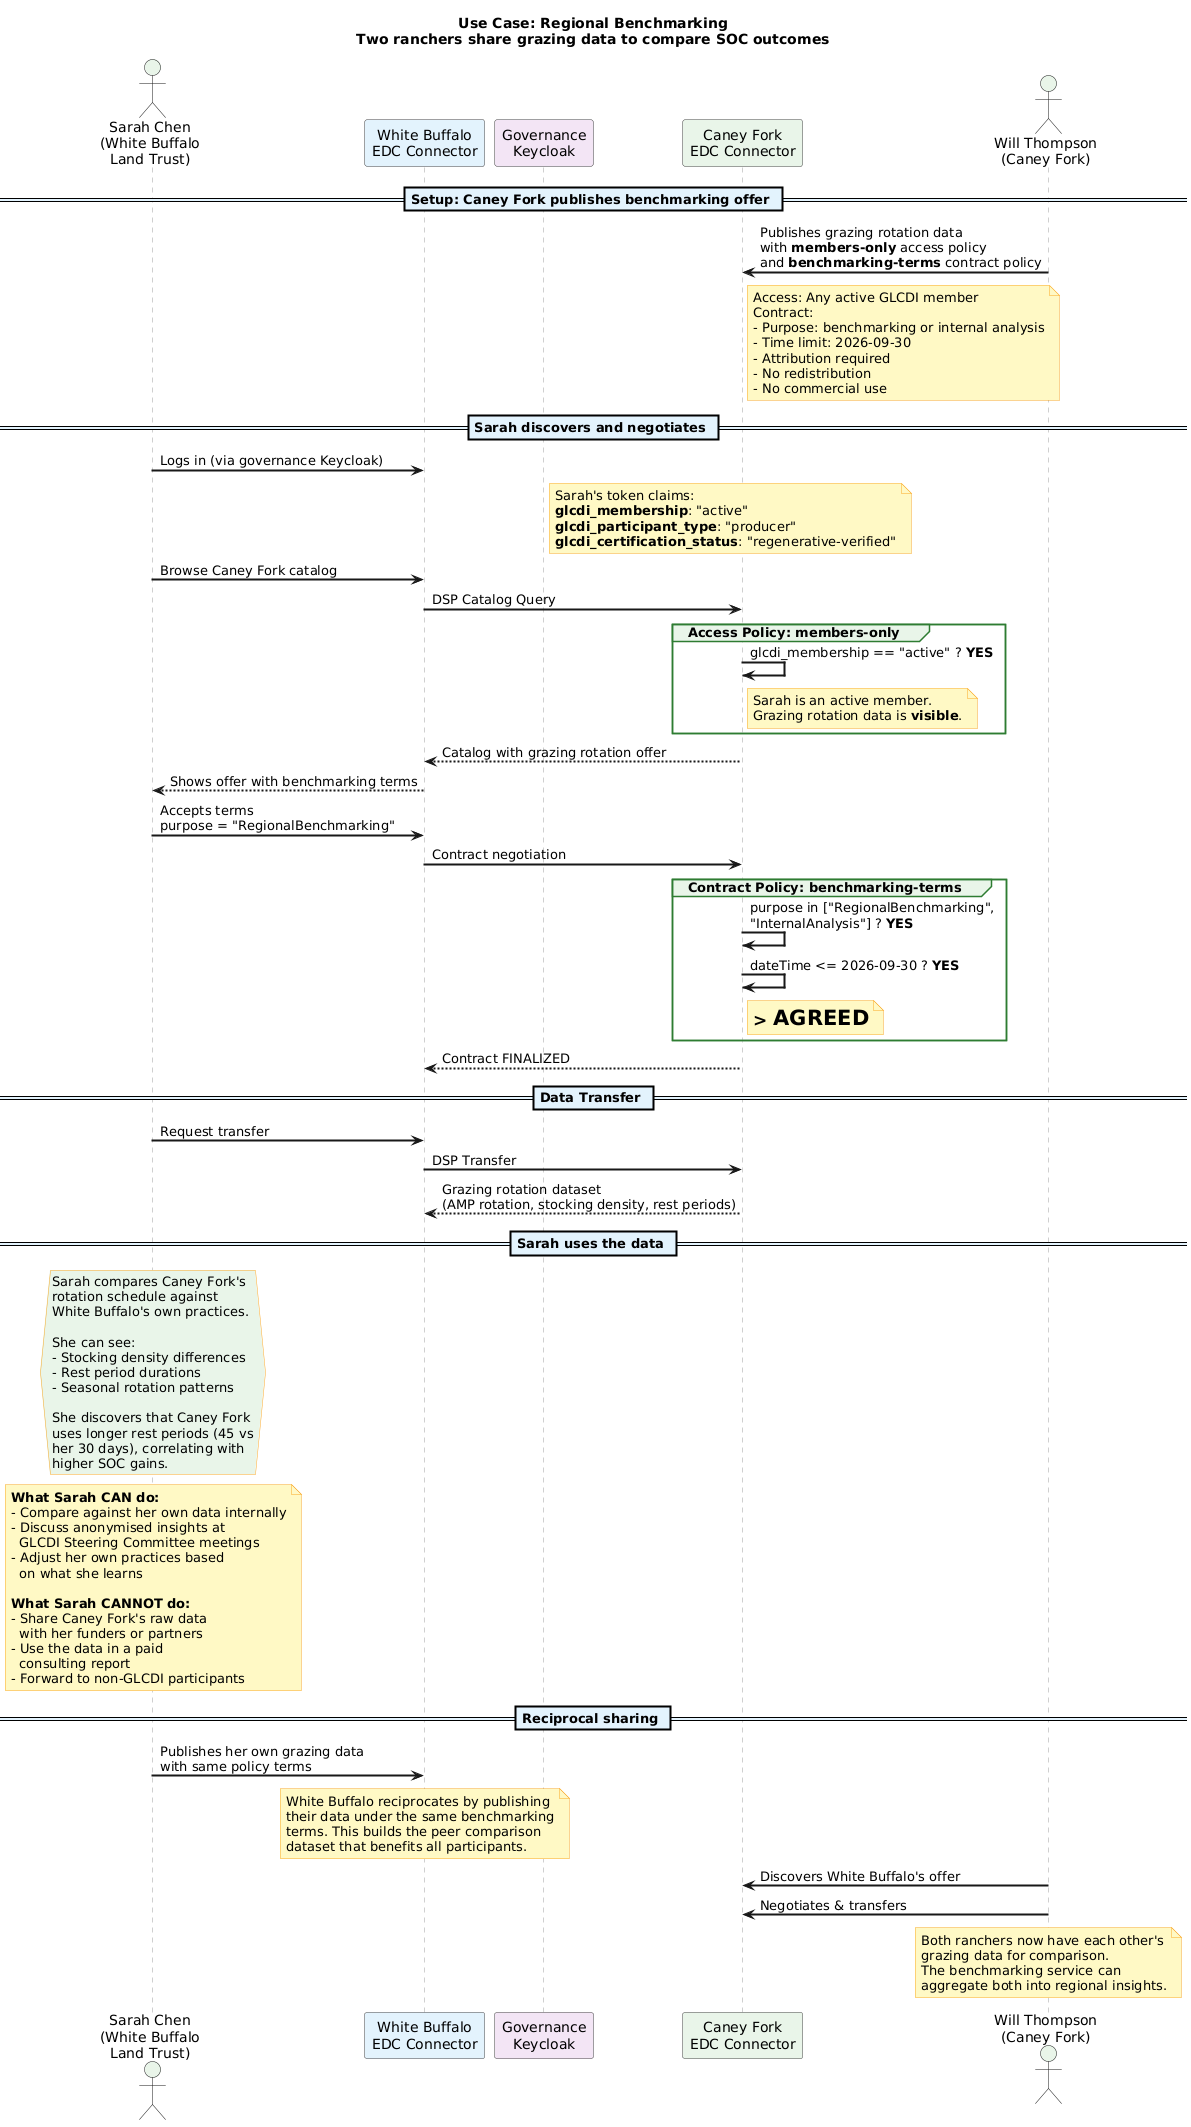

The diagram above was rendered by PlantUML. Its source (embedded in the PNG):
@startuml
title **Use Case: Regional Benchmarking**\nTwo ranchers share grazing data to compare SOC outcomes

skinparam backgroundColor #FEFEFE
skinparam sequenceArrowThickness 2
skinparam sequenceParticipantBorderColor #424242
skinparam sequenceLifeLineBorderColor #9E9E9E
skinparam noteBackgroundColor #FFF9C4
skinparam noteBorderColor #F9A825
skinparam sequenceGroupBackgroundColor #E8F5E9
skinparam sequenceGroupBorderColor #2E7D32
skinparam sequenceDividerBackgroundColor #E3F2FD

actor "Sarah Chen\n(White Buffalo\nLand Trust)" as Sarah #E8F5E9
participant "White Buffalo\nEDC Connector" as WB_EDC #E3F2FD
participant "Governance\nKeycloak" as KC #F3E5F5
participant "Caney Fork\nEDC Connector" as CF_EDC #E8F5E9
actor "Will Thompson\n(Caney Fork)" as Will #E8F5E9

== Setup: Caney Fork publishes benchmarking offer ==

Will -> CF_EDC : Publishes grazing rotation data\nwith **members-only** access policy\nand **benchmarking-terms** contract policy
note right of CF_EDC
  Access: Any active GLCDI member
  Contract:
  - Purpose: benchmarking or internal analysis
  - Time limit: 2026-09-30
  - Attribution required
  - No redistribution
  - No commercial use
end note

== Sarah discovers and negotiates ==

Sarah -> WB_EDC : Logs in (via governance Keycloak)
note right of KC
  Sarah's token claims:
  **glcdi_membership**: "active"
  **glcdi_participant_type**: "producer"
  **glcdi_certification_status**: "regenerative-verified"
end note

Sarah -> WB_EDC : Browse Caney Fork catalog
WB_EDC -> CF_EDC : DSP Catalog Query

group Access Policy: members-only
  CF_EDC -> CF_EDC : glcdi_membership == "active" ? **YES**
  note right of CF_EDC
    Sarah is an active member.
    Grazing rotation data is **visible**.
  end note
end

CF_EDC --> WB_EDC : Catalog with grazing rotation offer
WB_EDC --> Sarah : Shows offer with benchmarking terms

Sarah -> WB_EDC : Accepts terms\npurpose = "RegionalBenchmarking"
WB_EDC -> CF_EDC : Contract negotiation

group Contract Policy: benchmarking-terms
  CF_EDC -> CF_EDC : purpose in ["RegionalBenchmarking",\n"InternalAnalysis"] ? **YES**
  CF_EDC -> CF_EDC : dateTime <= 2026-09-30 ? **YES**
  note right of CF_EDC
    => **AGREED**
  end note
end

CF_EDC --> WB_EDC : Contract FINALIZED

== Data Transfer ==

Sarah -> WB_EDC : Request transfer
WB_EDC -> CF_EDC : DSP Transfer
CF_EDC --> WB_EDC : Grazing rotation dataset\n(AMP rotation, stocking density, rest periods)

== Sarah uses the data ==

hnote over Sarah #E8F5E9
  Sarah compares Caney Fork's
  rotation schedule against
  White Buffalo's own practices.

  She can see:
  - Stocking density differences
  - Rest period durations
  - Seasonal rotation patterns

  She discovers that Caney Fork
  uses longer rest periods (45 vs
  her 30 days), correlating with
  higher SOC gains.
end hnote

note over Sarah
  **What Sarah CAN do:**
  - Compare against her own data internally
  - Discuss anonymised insights at
    GLCDI Steering Committee meetings
  - Adjust her own practices based
    on what she learns

  **What Sarah CANNOT do:**
  - Share Caney Fork's raw data
    with her funders or partners
  - Use the data in a paid
    consulting report
  - Forward to non-GLCDI participants
end note

== Reciprocal sharing ==

Sarah -> WB_EDC : Publishes her own grazing data\nwith same policy terms
note over WB_EDC
  White Buffalo reciprocates by publishing
  their data under the same benchmarking
  terms. This builds the peer comparison
  dataset that benefits all participants.
end note

Will -> CF_EDC : Discovers White Buffalo's offer
Will -> CF_EDC : Negotiates & transfers
note over Will
  Both ranchers now have each other's
  grazing data for comparison.
  The benchmarking service can
  aggregate both into regional insights.
end note
@enduml